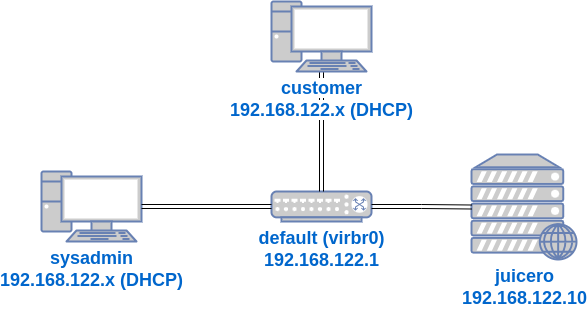

The diagram above was exported from draw.io. Its source (the exported page's mxGraphModel, read from the mxfile embedded in the PNG):
<mxGraphModel dx="1116" dy="826" grid="1" gridSize="10" guides="1" tooltips="1" connect="1" arrows="1" fold="1" page="1" pageScale="1" pageWidth="1100" pageHeight="850" math="0" shadow="0">
  <root>
    <mxCell id="0" />
    <mxCell id="1" parent="0" />
    <mxCell id="Hs6tezfrUA3HIQlfXVnW-1" value="&lt;b style=&quot;border-color: var(--border-color);&quot;&gt;&lt;font style=&quot;border-color: var(--border-color); font-size: 18px;&quot;&gt;default (virbr0)&lt;br style=&quot;border-color: var(--border-color);&quot;&gt;192.168.122.1&lt;/font&gt;&lt;/b&gt;" style="fontColor=#0066CC;verticalAlign=top;verticalLabelPosition=bottom;labelPosition=center;align=center;html=1;outlineConnect=0;fillColor=#CCCCCC;strokeColor=#6881B3;gradientColor=none;gradientDirection=north;strokeWidth=2;shape=mxgraph.networks.switch;" parent="1" vertex="1">
      <mxGeometry x="485" y="237" width="100" height="30" as="geometry" />
    </mxCell>
    <mxCell id="Hs6tezfrUA3HIQlfXVnW-3" value="&lt;b style=&quot;border-color: var(--border-color);&quot;&gt;&lt;font style=&quot;border-color: var(--border-color); font-size: 18px;&quot;&gt;juicero&lt;br style=&quot;border-color: var(--border-color);&quot;&gt;192.168.122.10&lt;/font&gt;&lt;/b&gt;" style="fontColor=#0066CC;verticalAlign=top;verticalLabelPosition=bottom;labelPosition=center;align=center;html=1;outlineConnect=0;fillColor=#CCCCCC;strokeColor=#6881B3;gradientColor=none;gradientDirection=north;strokeWidth=2;shape=mxgraph.networks.web_server;" parent="1" vertex="1">
      <mxGeometry x="685" y="200" width="105" height="105" as="geometry" />
    </mxCell>
    <mxCell id="Hs6tezfrUA3HIQlfXVnW-6" style="edgeStyle=orthogonalEdgeStyle;shape=link;rounded=0;orthogonalLoop=1;jettySize=auto;html=1;exitX=1;exitY=0.5;exitDx=0;exitDy=0;exitPerimeter=0;" parent="1" source="Hs6tezfrUA3HIQlfXVnW-1" target="Hs6tezfrUA3HIQlfXVnW-3" edge="1">
      <mxGeometry relative="1" as="geometry" />
    </mxCell>
    <mxCell id="Hs6tezfrUA3HIQlfXVnW-4" value="&lt;b&gt;&lt;font style=&quot;font-size: 18px;&quot;&gt;sysadmin&lt;br&gt;192.168.122.x (DHCP)&lt;/font&gt;&lt;/b&gt;" style="fontColor=#0066CC;verticalAlign=top;verticalLabelPosition=bottom;labelPosition=center;align=center;html=1;outlineConnect=0;fillColor=#CCCCCC;strokeColor=#6881B3;gradientColor=none;gradientDirection=north;strokeWidth=2;shape=mxgraph.networks.pc;" parent="1" vertex="1">
      <mxGeometry x="255" y="217" width="100" height="70" as="geometry" />
    </mxCell>
    <mxCell id="Hs6tezfrUA3HIQlfXVnW-5" style="edgeStyle=orthogonalEdgeStyle;shape=link;rounded=0;orthogonalLoop=1;jettySize=auto;html=1;exitX=0;exitY=0.5;exitDx=0;exitDy=0;exitPerimeter=0;" parent="1" source="Hs6tezfrUA3HIQlfXVnW-1" target="Hs6tezfrUA3HIQlfXVnW-4" edge="1">
      <mxGeometry relative="1" as="geometry" />
    </mxCell>
    <mxCell id="38CDf5Qw64EEVPjRJp7d-3" style="edgeStyle=orthogonalEdgeStyle;shape=link;rounded=0;orthogonalLoop=1;jettySize=auto;html=1;exitX=0.5;exitY=1;exitDx=0;exitDy=0;exitPerimeter=0;" parent="1" source="38CDf5Qw64EEVPjRJp7d-1" target="Hs6tezfrUA3HIQlfXVnW-1" edge="1">
      <mxGeometry relative="1" as="geometry" />
    </mxCell>
    <mxCell id="38CDf5Qw64EEVPjRJp7d-1" value="&lt;b&gt;&lt;font style=&quot;font-size: 18px; background-color: rgb(255, 255, 255);&quot;&gt;customer&lt;br&gt;192.168.122.x (DHCP)&lt;/font&gt;&lt;/b&gt;" style="fontColor=#0066CC;verticalAlign=top;verticalLabelPosition=bottom;labelPosition=center;align=center;html=1;outlineConnect=0;fillColor=#CCCCCC;strokeColor=#6881B3;gradientColor=none;gradientDirection=north;strokeWidth=2;shape=mxgraph.networks.pc;" parent="1" vertex="1">
      <mxGeometry x="485" y="47" width="100" height="70" as="geometry" />
    </mxCell>
  </root>
</mxGraphModel>